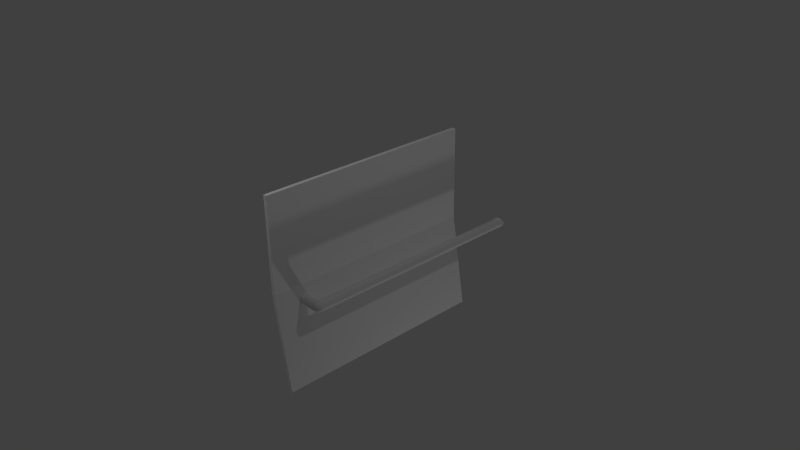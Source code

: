# Source: side_panel_1.blend  (saved by Blender 2.66.1; exported with 4.5.12 LTS)
import bpy
from mathutils import Matrix  # noqa: F401  (used for matrix-valued properties, if any)

bpy.ops.wm.read_factory_settings(use_empty=True)
scene = bpy.context.scene
scene.name = 'Scene'

# ---- collections
col_collection_1 = bpy.data.collections.new('Collection 1'); scene.collection.children.link(col_collection_1)

# ---- materials (node trees are filled in below, after node groups)
mat_material = bpy.data.materials.new('Material')
mat_material.alpha_threshold = 0.0
mat_material.use_transparent_shadow = False
mat_material.roughness = 0.5
mat_material.line_color = (0.0, 0.0, 0.0, 1.0)

# ---- material node trees

# ---- world
world_world = bpy.data.worlds.new('World'); scene.world = world_world
world_world.color = (0.05088, 0.05088, 0.05088)
world_world.use_sun_shadow = False
world_world.sun_shadow_jitter_overblur = 0.0
world_world.cycles.sampling_method = 'MANUAL'
world_world.cycles.sample_map_resolution = 256

# ---- cameras
cam_camera = bpy.data.cameras.new('Camera')
cam_camera.clip_end = 100.0
cam_camera.lens = 35.0
cam_camera.sensor_width = 32.0
cam_camera.sensor_height = 18.0
cam_camera.ortho_scale = 7.314
cam_camera.dof.focus_distance = 0.0
cam_camera.dof.aperture_fstop = 128.0

# ---- lights
light_lamp_002 = bpy.data.lights.new('Lamp.002', 'POINT')
light_lamp_002.transmission_factor = 0.0
light_lamp_002.cutoff_distance = 30.0
light_lamp_002.energy = 100.0
light_lamp_002.shadow_buffer_clip_start = 1.001
light_lamp_002.shadow_soft_size = 0.1
light_lamp_002.shadow_maximum_resolution = 0.006
light_lamp_002.use_absolute_resolution = True
light_lamp_002.cycles.use_multiple_importance_sampling = False
light_lamp_001 = bpy.data.lights.new('Lamp.001', 'POINT')
light_lamp_001.transmission_factor = 0.0
light_lamp_001.cutoff_distance = 30.0
light_lamp_001.energy = 100.0
light_lamp_001.shadow_buffer_clip_start = 1.001
light_lamp_001.shadow_soft_size = 0.1
light_lamp_001.shadow_maximum_resolution = 0.006
light_lamp_001.use_absolute_resolution = True
light_lamp_001.cycles.use_multiple_importance_sampling = False
light_lamp = bpy.data.lights.new('Lamp', 'POINT')
light_lamp.transmission_factor = 0.0
light_lamp.cutoff_distance = 30.0
light_lamp.energy = 100.0
light_lamp.shadow_buffer_clip_start = 1.001
light_lamp.shadow_soft_size = 0.1
light_lamp.shadow_maximum_resolution = 0.006
light_lamp.use_absolute_resolution = True
light_lamp.cycles.use_multiple_importance_sampling = False

# ---- meshes
me_cube = bpy.data.meshes.new('Cube')
me_cube.from_pydata([(-0.04146, 1.532, -1.299), (-0.04146, -1.535, -1.299), (-0.09458, -1.535, -1.299), (-0.09458, 1.532, -1.299), (0.1619, 1.532, 1.3), (0.1619, -1.535, 1.3), (0.1096, -1.535, 1.31), (0.1096, 1.532, 1.31), (-0.04146, -1.535, 0.003241), (-0.04146, 1.532, 0.003241), (-0.09458, 1.532, 0.003241), (-0.09458, -1.535, 0.003241), (0.1343, 1.124, 0.2676), (-0.03865, 1.124, 0.2676), (0.2591, 1.0, 0.2676), (0.2591, -2.148, 0.2676), (0.2886, 1.053, 0.2592), (0.2859, -2.158, 0.2623), (0.3101, 1.059, 0.2436), (0.3086, -2.163, 0.2471), (0.3242, 1.073, 0.2221), (0.3238, -2.173, 0.2244), (0.3291, 1.087, 0.1976), (0.3291, -2.178, 0.1976), (0.3242, 1.073, 0.173), (0.3238, -2.173, 0.1708), (0.3101, 1.059, 0.1516), (0.3086, -2.163, 0.1481), (0.2886, 1.053, 0.136), (0.2859, -2.158, 0.1329), (0.2591, 1.0, 0.1276), (0.2591, -2.148, 0.1276), (0.2227, 1.027, 0.136), (0.2323, -2.138, 0.1329), (0.2068, 1.018, 0.1516), (0.2096, -2.133, 0.1481), (0.1963, 1.012, 0.173), (0.1944, -2.127, 0.1708), (0.1927, 1.01, 0.1976), (0.1891, -2.127, 0.1976), (0.1963, 1.012, 0.2221), (0.1944, -2.127, 0.2244), (0.2068, 1.018, 0.2436), (0.2096, -2.133, 0.2471), (0.2309, 1.024, 0.2592), (0.2323, -2.138, 0.2623), (-0.03865, 1.151, 0.2623), (0.1443, 1.151, 0.2623), (-0.03865, 1.174, 0.2471), (0.192, 1.175, 0.2436), (-0.03865, 1.189, 0.2244), (0.2059, 1.189, 0.2222), (-0.03865, 1.194, 0.1976), (0.22, 1.194, 0.1976), (-0.03865, 1.189, 0.1708), (0.2059, 1.189, 0.173), (-0.03865, 1.174, 0.1481), (0.192, 1.175, 0.1516), (-0.03865, 1.151, 0.1329), (0.1862, 1.154, 0.136), (-0.03865, 1.124, 0.1276), (0.1343, 1.124, 0.1276), (-0.03865, 1.097, 0.1329), (0.159, 1.096, 0.136), (-0.03865, 1.075, 0.1481), (0.1526, 1.071, 0.1516), (-0.03865, 1.059, 0.1708), (0.1468, 1.061, 0.173), (-0.03865, 1.054, 0.1976), (0.1448, 1.057, 0.1976), (-0.03865, 1.059, 0.2244), (0.1468, 1.061, 0.2222), (-0.03865, 1.075, 0.2471), (0.1526, 1.071, 0.2436), (-0.03865, 1.097, 0.2623), (0.1617, 1.087, 0.2592), (0.2325, 1.131, 0.2664), (0.2325, 1.131, 0.1288), (0.2415, 1.131, 0.2664), (0.2452, 1.157, 0.2561), (0.2481, 1.177, 0.2401), (0.25, 1.19, 0.2199), (0.2507, 1.195, 0.1976), (0.25, 1.19, 0.1752), (0.2481, 1.177, 0.1551), (0.2452, 1.157, 0.1391), (0.2415, 1.131, 0.1288), (0.25, 1.129, 0.2664), (0.2615, 1.152, 0.2561), (0.2706, 1.17, 0.2401), (0.2764, 1.182, 0.2199), (0.2784, 1.186, 0.1976), (0.2764, 1.182, 0.1752), (0.2706, 1.17, 0.1551), (0.2615, 1.152, 0.1391), (0.25, 1.129, 0.1288), (0.2573, 1.123, 0.2664), (0.2754, 1.142, 0.2561), (0.2897, 1.157, 0.2401), (0.2989, 1.166, 0.2199), (0.3021, 1.169, 0.1976), (0.2989, 1.166, 0.1752), (0.2897, 1.157, 0.1551), (0.2754, 1.142, 0.1391), (0.2573, 1.123, 0.1288), (0.2627, 1.116, 0.2664), (0.2856, 1.128, 0.2561), (0.3038, 1.138, 0.2401), (0.3154, 1.144, 0.2199), (0.3194, 1.146, 0.1976), (0.3154, 1.144, 0.1752), (0.3038, 1.138, 0.1551), (0.2856, 1.128, 0.1391), (0.2627, 1.116, 0.1288), (0.2656, 1.108, 0.2664), (0.2911, 1.112, 0.2561), (0.3113, 1.116, 0.2401), (0.3243, 1.118, 0.2199), (0.3288, 1.119, 0.1976), (0.3243, 1.118, 0.1752), (0.3113, 1.116, 0.1551), (0.2911, 1.112, 0.1391), (0.2656, 1.108, 0.1288), (0.2657, 1.099, 0.2664), (0.2657, 1.099, 0.1288), (0.2332, 1.075, 0.2664), (0.2246, 1.077, 0.2664), (0.2132, 1.054, 0.2561), (0.2246, 1.077, 0.1288), (0.2373, 1.103, 0.1253), (0.2373, 1.103, 0.2699), (0.2173, 1.082, 0.2664), (0.1993, 1.064, 0.2561), (0.1849, 1.049, 0.2401), (0.1757, 1.04, 0.2199), (0.1726, 1.036, 0.1976), (0.1757, 1.04, 0.1752), (0.1849, 1.049, 0.1551), (0.1993, 1.064, 0.1391), (0.2173, 1.082, 0.1288), (0.212, 1.09, 0.2664), (0.1891, 1.078, 0.1391), (0.212, 1.09, 0.1288), (0.2091, 1.098, 0.1288), (0.2591, -2.148, 0.2561), (0.2815, -2.153, 0.2516), (0.3005, -2.158, 0.239), (0.3131, -2.168, 0.22), (0.3176, -2.173, 0.1976), (0.3131, -2.168, 0.1752), (0.3005, -2.158, 0.1562), (0.2815, -2.153, 0.1435), (0.2591, -2.148, 0.1391), (0.2367, -2.143, 0.1435), (0.2177, -2.138, 0.1562), (0.205, -2.133, 0.1752), (0.2006, -2.127, 0.1976), (0.205, -2.133, 0.22), (0.2177, -2.138, 0.239), (0.2367, -2.143, 0.2516), (0.2591, 0.7704, 0.2561), (0.2815, 0.7704, 0.2516), (0.3005, 0.7704, 0.239), (0.3131, 0.7704, 0.22), (0.3176, 0.7704, 0.1976), (0.3131, 0.7704, 0.1752), (0.3005, 0.7704, 0.1562), (0.2815, 0.7704, 0.1435), (0.2591, 0.7704, 0.1391), (0.2367, 0.7704, 0.1435), (0.2177, 0.7704, 0.1562), (0.205, 0.7704, 0.1752), (0.2006, 0.7704, 0.1976), (0.205, 0.7704, 0.22), (0.2177, 0.7704, 0.239), (0.2367, 0.7704, 0.2516)], [], [(0, 1, 2, 3), (4, 7, 6, 5), (11, 8, 5, 6), (1, 8, 11, 2), (4, 9, 10, 7), (9, 0, 3, 10), (2, 11, 10, 3), (11, 6, 7, 10), (8, 9, 4, 5), (0, 9, 8, 1), (70, 71, 73, 72), (14, 15, 17, 16), (16, 17, 19, 18), (66, 67, 69, 68), (18, 19, 21, 20), (64, 65, 67, 66), (20, 21, 23, 22), (62, 63, 65, 64), (22, 23, 25, 24), (60, 61, 63, 62), (24, 25, 27, 26), (58, 59, 61, 60), (26, 27, 29, 28), (56, 57, 59, 58), (28, 29, 31, 30), (54, 55, 57, 56), (30, 31, 33, 32), (52, 53, 55, 54), (32, 33, 35, 34), (50, 51, 53, 52), (34, 35, 37, 36), (48, 49, 51, 50), (36, 37, 39, 38), (72, 73, 75, 74), (46, 47, 49, 48), (38, 39, 41, 40), (74, 75, 12, 13), (13, 12, 47, 46), (40, 41, 43, 42), (25, 23, 148, 149), (44, 45, 15, 14), (42, 43, 45, 44), (68, 69, 71, 70), (117, 116, 18, 20), (57, 55, 83, 84), (59, 57, 84, 85), (38, 40, 134, 135), (51, 49, 80, 81), (138, 137, 65, 141), (44, 125, 126, 127), (82, 81, 90, 91), (83, 82, 91, 92), (84, 83, 92, 93), (85, 84, 93, 94), (79, 78, 87, 88), (86, 85, 94, 95), (80, 79, 88, 89), (81, 80, 89, 90), (94, 93, 102, 103), (88, 87, 96, 97), (95, 94, 103, 104), (89, 88, 97, 98), (90, 89, 98, 99), (91, 90, 99, 100), (92, 91, 100, 101), (93, 92, 101, 102), (101, 100, 109, 110), (102, 101, 110, 111), (103, 102, 111, 112), (97, 96, 105, 106), (104, 103, 112, 113), (98, 97, 106, 107), (99, 98, 107, 108), (100, 99, 108, 109), (113, 112, 121, 122), (107, 106, 115, 116), (108, 107, 116, 117), (109, 108, 117, 118), (110, 109, 118, 119), (111, 110, 119, 120), (112, 111, 120, 121), (106, 105, 114, 115), (121, 120, 26, 28), (116, 115, 16, 18), (53, 51, 81, 82), (132, 131, 140, 75), (120, 119, 24, 26), (49, 47, 79, 80), (55, 53, 82, 83), (42, 127, 132, 133), (118, 117, 20, 22), (136, 135, 69, 67), (133, 132, 75, 73), (32, 34, 137, 138), (127, 126, 131, 132), (115, 114, 123, 16), (34, 36, 136, 137), (135, 134, 71, 69), (137, 136, 67, 65), (139, 138, 141, 142), (127, 42, 44), (134, 133, 73, 71), (40, 42, 133, 134), (36, 38, 135, 136), (77, 59, 85, 86), (47, 76, 78, 79), (76, 130, 78), (129, 77, 86), (78, 130, 87), (129, 86, 95), (129, 95, 104), (87, 130, 96), (96, 130, 105), (129, 104, 113), (129, 113, 122), (105, 130, 114), (114, 130, 123), (129, 122, 124), (125, 130, 126), (129, 128, 139), (126, 130, 131), (131, 130, 140), (129, 139, 142), (129, 142, 143), (128, 32, 138, 139), (122, 121, 28, 124), (119, 118, 22, 24), (142, 141, 63, 143), (141, 65, 63), (130, 12, 75), (130, 47, 12), (130, 76, 47), (140, 130, 75), (130, 14, 16), (130, 44, 14), (130, 125, 44), (123, 130, 16), (129, 61, 59), (129, 59, 77), (129, 63, 61), (143, 63, 129), (129, 30, 32), (32, 128, 129), (129, 28, 30), (124, 28, 129), (151, 150, 166, 167), (35, 33, 153, 154), (45, 43, 158, 159), (23, 21, 147, 148), (33, 31, 152, 153), (43, 41, 157, 158), (21, 19, 146, 147), (31, 29, 151, 152), (17, 15, 144, 145), (41, 39, 156, 157), (19, 17, 145, 146), (15, 45, 159, 144), (29, 27, 150, 151), (39, 37, 155, 156), (27, 25, 149, 150), (37, 35, 154, 155), (161, 160, 175, 174, 173, 172, 171, 170, 169, 168, 167, 166, 165, 164, 163, 162), (145, 144, 160, 161), (158, 157, 173, 174), (152, 151, 167, 168), (146, 145, 161, 162), (159, 158, 174, 175), (153, 152, 168, 169), (147, 146, 162, 163), (144, 159, 175, 160), (154, 153, 169, 170), (148, 147, 163, 164), (155, 154, 170, 171), (149, 148, 164, 165), (156, 155, 171, 172), (150, 149, 165, 166), (157, 156, 172, 173)])
_uv = me_cube.uv_layers.new(name='UVMap')
_uv.uv.foreach_set('vector', [0.5049, 0.7949, 0.02441, 0.7949, 0.02441, 0.7314, 0.5049, 0.7314, 0.5049, 0.668, 0.5049, 0.7314, 0.02344, 0.7314, 0.02344, 0.668, 0.0, 0.4619, 0.02344, 0.4619, 0.02344, 0.668, 0.0, 0.668, 0.02441, 0.7949, 0.02441, 0.999, 0.0, 0.999, 0.0, 0.7949, 0.5654, 0.0009766, 0.5654, 0.2305, 0.5361, 0.2305, 0.5361, 0.0009766, 0.5654, 0.2305, 0.5654, 0.459, 0.5352, 0.459, 0.5361, 0.2305, 0.0, 0.459, 0.0, 0.2305, 0.5361, 0.2305, 0.5352, 0.459, 0.0, 0.2305, 0.0009766, 0.0009766, 0.5361, 0.0009766, 0.5361, 0.2305, 0.02344, 0.4619, 0.5049, 0.4619, 0.5049, 0.668, 0.02344, 0.668, 0.5049, 0.7949, 0.5049, 0.999, 0.02441, 0.999, 0.02441, 0.7949, 0.7998, 0.9883, 0.8018, 0.8838, 0.8174, 0.8848, 0.8145, 0.9883, 0.8506, 0.8096, 0.8506, 0.1929, 0.8662, 0.1929, 0.8662, 0.8271, 0.8662, 0.8271, 0.8662, 0.1929, 0.8809, 0.1929, 0.8809, 0.8242, 0.7715, 0.9883, 0.7686, 0.8838, 0.7852, 0.8828, 0.7861, 0.9883, 0.8809, 0.8242, 0.8809, 0.1929, 0.8975, 0.1929, 0.8975, 0.8262, 0.7568, 0.9883, 0.7529, 0.8848, 0.7686, 0.8838, 0.7715, 0.9883, 0.8975, 0.8262, 0.8975, 0.1929, 0.9131, 0.1929, 0.9131, 0.8301, 0.7432, 0.9883, 0.7354, 0.8887, 0.7529, 0.8848, 0.7568, 0.9883, 0.6592, 0.8291, 0.6592, 0.1929, 0.6748, 0.1929, 0.6748, 0.8252, 0.7285, 0.9883, 0.7256, 0.9102, 0.7354, 0.8887, 0.7432, 0.9883, 0.6748, 0.8252, 0.6748, 0.1929, 0.6895, 0.1929, 0.6895, 0.8232, 0.7148, 0.9883, 0.7021, 0.8955, 0.7256, 0.9102, 0.7285, 0.9883, 0.6895, 0.8232, 0.6895, 0.1929, 0.7061, 0.1929, 0.7061, 0.8262, 0.6982, 0.9883, 0.6904, 0.8994, 0.7021, 0.8955, 0.7148, 0.9883, 0.7061, 0.8262, 0.7061, 0.1929, 0.7236, 0.1929, 0.7236, 0.8096, 0.6816, 0.9883, 0.6777, 0.8994, 0.6904, 0.8994, 0.6982, 0.9883, 0.7236, 0.8096, 0.7236, 0.1929, 0.7383, 0.1929, 0.7383, 0.833, 0.6641, 0.9883, 0.665, 0.8984, 0.6777, 0.8994, 0.6816, 0.9883, 0.7383, 0.833, 0.7383, 0.1929, 0.7539, 0.1929, 0.7539, 0.8311, 0.8877, 0.9883, 0.8945, 0.9004, 0.9072, 0.8994, 0.9053, 0.9883, 0.7539, 0.8311, 0.7539, 0.1929, 0.7715, 0.1929, 0.7715, 0.8311, 0.8711, 0.9883, 0.8809, 0.9004, 0.8945, 0.9004, 0.8877, 0.9883, 0.7715, 0.8311, 0.7715, 0.1929, 0.7881, 0.1929, 0.7881, 0.8311, 0.8145, 0.9883, 0.8174, 0.8848, 0.832, 0.8867, 0.8291, 0.9883, 0.8564, 0.9883, 0.8594, 0.9121, 0.8809, 0.9004, 0.8711, 0.9883, 0.7881, 0.8311, 0.7881, 0.1929, 0.8057, 0.1929, 0.8057, 0.8311, 0.8291, 0.9883, 0.832, 0.8867, 0.8457, 0.9111, 0.8428, 0.9883, 0.8428, 0.9883, 0.8457, 0.9111, 0.8594, 0.9121, 0.8564, 0.9883, 0.8057, 0.8311, 0.8057, 0.1929, 0.8213, 0.1929, 0.8213, 0.832, 0.6748, 0.1929, 0.6592, 0.1929, 0.6592, 0.186, 0.6748, 0.186, 0.8359, 0.8311, 0.8359, 0.1929, 0.8506, 0.1929, 0.8506, 0.8096, 0.8213, 0.832, 0.8213, 0.1929, 0.8359, 0.1929, 0.8359, 0.8311, 0.7861, 0.9883, 0.7852, 0.8828, 0.8018, 0.8838, 0.7998, 0.9883, 0.9072, 0.8447, 0.8975, 0.8467, 0.8809, 0.8242, 0.8975, 0.8262, 0.6904, 0.8994, 0.6777, 0.8994, 0.668, 0.8838, 0.6768, 0.8799, 0.7021, 0.8955, 0.6904, 0.8994, 0.6768, 0.8799, 0.6855, 0.875, 0.7881, 0.8311, 0.8057, 0.8311, 0.8018, 0.8574, 0.7852, 0.8574, 0.8945, 0.9004, 0.8809, 0.9004, 0.8945, 0.8818, 0.9033, 0.8848, 0.7354, 0.8584, 0.752, 0.8584, 0.7529, 0.8848, 0.7334, 0.8691, 0.8359, 0.8311, 0.8545, 0.8525, 0.8525, 0.8574, 0.8379, 0.8506, 0.9111, 0.8887, 0.9033, 0.8848, 0.9062, 0.875, 0.915, 0.8779, 0.668, 0.8838, 0.6602, 0.8867, 0.6562, 0.876, 0.665, 0.874, 0.6768, 0.8799, 0.668, 0.8838, 0.665, 0.874, 0.6738, 0.8721, 0.6855, 0.875, 0.6768, 0.8799, 0.6738, 0.8721, 0.6826, 0.8691, 0.8857, 0.876, 0.876, 0.8701, 0.8779, 0.8672, 0.8887, 0.8701, 0.6953, 0.8691, 0.6855, 0.875, 0.6826, 0.8691, 0.6934, 0.8662, 0.8945, 0.8818, 0.8857, 0.876, 0.8887, 0.8701, 0.8984, 0.873, 0.9033, 0.8848, 0.8945, 0.8818, 0.8984, 0.873, 0.9062, 0.875, 0.6826, 0.8691, 0.6738, 0.8721, 0.6719, 0.8633, 0.6816, 0.8633, 0.8887, 0.8701, 0.8779, 0.8672, 0.8789, 0.8633, 0.8896, 0.8643, 0.6934, 0.8662, 0.6826, 0.8691, 0.6816, 0.8633, 0.6924, 0.8623, 0.8984, 0.873, 0.8887, 0.8701, 0.8896, 0.8643, 0.8994, 0.8643, 0.9062, 0.875, 0.8984, 0.873, 0.8994, 0.8643, 0.9082, 0.8652, 0.915, 0.8779, 0.9062, 0.875, 0.9082, 0.8652, 0.917, 0.8662, 0.665, 0.874, 0.6562, 0.876, 0.6543, 0.8652, 0.6631, 0.8643, 0.6738, 0.8721, 0.665, 0.874, 0.6631, 0.8643, 0.6719, 0.8633, 0.6631, 0.8643, 0.6543, 0.8652, 0.6543, 0.8535, 0.6631, 0.8545, 0.6719, 0.8633, 0.6631, 0.8643, 0.6631, 0.8545, 0.6719, 0.8545, 0.6816, 0.8633, 0.6719, 0.8633, 0.6719, 0.8545, 0.6816, 0.8564, 0.8896, 0.8643, 0.8789, 0.8633, 0.8779, 0.8594, 0.8896, 0.8574, 0.6924, 0.8623, 0.6816, 0.8633, 0.6816, 0.8564, 0.6934, 0.8584, 0.8994, 0.8643, 0.8896, 0.8643, 0.8896, 0.8574, 0.8994, 0.8564, 0.9082, 0.8652, 0.8994, 0.8643, 0.8994, 0.8564, 0.9082, 0.8555, 0.917, 0.8662, 0.9082, 0.8652, 0.9082, 0.8555, 0.918, 0.8555, 0.6934, 0.8584, 0.6816, 0.8564, 0.6836, 0.8496, 0.6943, 0.8545, 0.8994, 0.8564, 0.8896, 0.8574, 0.8877, 0.8506, 0.8975, 0.8467, 0.9082, 0.8555, 0.8994, 0.8564, 0.8975, 0.8467, 0.9072, 0.8447, 0.918, 0.8555, 0.9082, 0.8555, 0.9072, 0.8447, 0.916, 0.8438, 0.6631, 0.8545, 0.6543, 0.8535, 0.6553, 0.8418, 0.6641, 0.8438, 0.6719, 0.8545, 0.6631, 0.8545, 0.6641, 0.8438, 0.6738, 0.8457, 0.6816, 0.8564, 0.6719, 0.8545, 0.6738, 0.8457, 0.6836, 0.8496, 0.8896, 0.8574, 0.8779, 0.8594, 0.877, 0.8555, 0.8877, 0.8506, 0.6836, 0.8496, 0.6738, 0.8457, 0.6895, 0.8232, 0.7061, 0.8262, 0.8975, 0.8467, 0.8877, 0.8506, 0.8662, 0.8271, 0.8809, 0.8242, 0.9072, 0.8994, 0.8945, 0.9004, 0.9033, 0.8848, 0.9111, 0.8887, 0.8359, 0.8604, 0.8516, 0.8613, 0.8516, 0.8672, 0.832, 0.8867, 0.6738, 0.8457, 0.6641, 0.8438, 0.6748, 0.8252, 0.6895, 0.8232, 0.8809, 0.9004, 0.8594, 0.9121, 0.8857, 0.876, 0.8945, 0.8818, 0.6777, 0.8994, 0.665, 0.8984, 0.6602, 0.8867, 0.668, 0.8838, 0.8213, 0.832, 0.8379, 0.8506, 0.8359, 0.8604, 0.8193, 0.8584, 0.916, 0.8438, 0.9072, 0.8447, 0.8975, 0.8262, 0.9131, 0.8301, 0.7686, 0.8574, 0.7852, 0.8574, 0.7852, 0.8828, 0.7686, 0.8838, 0.8193, 0.8584, 0.8359, 0.8604, 0.832, 0.8867, 0.8174, 0.8848, 0.7383, 0.833, 0.7539, 0.8311, 0.752, 0.8584, 0.7354, 0.8584, 0.8379, 0.8506, 0.8525, 0.8574, 0.8516, 0.8613, 0.8359, 0.8604, 0.8877, 0.8506, 0.877, 0.8555, 0.875, 0.8525, 0.8662, 0.8271, 0.7539, 0.8311, 0.7715, 0.8311, 0.7686, 0.8574, 0.752, 0.8584, 0.7852, 0.8574, 0.8018, 0.8574, 0.8018, 0.8838, 0.7852, 0.8828, 0.752, 0.8584, 0.7686, 0.8574, 0.7686, 0.8838, 0.7529, 0.8848, 0.7197, 0.8604, 0.7354, 0.8584, 0.7334, 0.8691, 0.7188, 0.8652, 0.8379, 0.8506, 0.8213, 0.832, 0.8359, 0.8311, 0.8018, 0.8574, 0.8193, 0.8584, 0.8174, 0.8848, 0.8018, 0.8838, 0.8057, 0.8311, 0.8213, 0.832, 0.8193, 0.8584, 0.8018, 0.8574, 0.7715, 0.8311, 0.7881, 0.8311, 0.7852, 0.8574, 0.7686, 0.8574, 0.6973, 0.8721, 0.7021, 0.8955, 0.6855, 0.875, 0.6953, 0.8691, 0.8594, 0.9121, 0.874, 0.873, 0.876, 0.8701, 0.8857, 0.876, 0.874, 0.873, 0.8652, 0.8623, 0.876, 0.8701, 0.7061, 0.8613, 0.6973, 0.8721, 0.6953, 0.8691, 0.876, 0.8701, 0.8652, 0.8623, 0.8779, 0.8672, 0.7061, 0.8613, 0.6953, 0.8691, 0.6934, 0.8662, 0.7061, 0.8613, 0.6934, 0.8662, 0.6924, 0.8623, 0.8779, 0.8672, 0.8652, 0.8623, 0.8789, 0.8633, 0.8789, 0.8633, 0.8652, 0.8623, 0.8779, 0.8594, 0.7061, 0.8613, 0.6924, 0.8623, 0.6934, 0.8584, 0.7061, 0.8613, 0.6934, 0.8584, 0.6943, 0.8545, 0.8779, 0.8594, 0.8652, 0.8623, 0.877, 0.8555, 0.877, 0.8555, 0.8652, 0.8623, 0.875, 0.8525, 0.7061, 0.8613, 0.6943, 0.8545, 0.6963, 0.8516, 0.8545, 0.8525, 0.8652, 0.8623, 0.8525, 0.8574, 0.7061, 0.8613, 0.7178, 0.8555, 0.7197, 0.8604, 0.8525, 0.8574, 0.8652, 0.8623, 0.8516, 0.8613, 0.8516, 0.8613, 0.8652, 0.8623, 0.8516, 0.8672, 0.7061, 0.8613, 0.7197, 0.8604, 0.7188, 0.8652, 0.7061, 0.8613, 0.7188, 0.8652, 0.7178, 0.8691, 0.7178, 0.8555, 0.7383, 0.833, 0.7354, 0.8584, 0.7197, 0.8604, 0.6943, 0.8545, 0.6836, 0.8496, 0.7061, 0.8262, 0.6963, 0.8516, 0.6641, 0.8438, 0.6553, 0.8418, 0.6592, 0.8291, 0.6748, 0.8252, 0.7188, 0.8652, 0.7334, 0.8691, 0.7354, 0.8887, 0.7178, 0.8691, 0.7334, 0.8691, 0.7529, 0.8848, 0.7354, 0.8887, 0.8652, 0.8623, 0.8457, 0.9111, 0.832, 0.8867, 0.8652, 0.8623, 0.8594, 0.9121, 0.8457, 0.9111, 0.8652, 0.8623, 0.874, 0.873, 0.8594, 0.9121, 0.8516, 0.8672, 0.8652, 0.8623, 0.832, 0.8867, 0.8652, 0.8623, 0.8506, 0.8096, 0.8662, 0.8271, 0.8652, 0.8623, 0.8359, 0.8311, 0.8506, 0.8096, 0.8652, 0.8623, 0.8545, 0.8525, 0.8359, 0.8311, 0.875, 0.8525, 0.8652, 0.8623, 0.8662, 0.8271, 0.7061, 0.8613, 0.7256, 0.9102, 0.7021, 0.8955, 0.7061, 0.8613, 0.7021, 0.8955, 0.6973, 0.8721, 0.7061, 0.8613, 0.7354, 0.8887, 0.7256, 0.9102, 0.7178, 0.8691, 0.7354, 0.8887, 0.7061, 0.8613, 0.7061, 0.8613, 0.7236, 0.8096, 0.7383, 0.833, 0.7383, 0.833, 0.7178, 0.8555, 0.7061, 0.8613, 0.7061, 0.8613, 0.7061, 0.8262, 0.7236, 0.8096, 0.6963, 0.8516, 0.7061, 0.8262, 0.7061, 0.8613, 0.7061, 0.186, 0.6895, 0.186, 0.6895, 0.05908, 0.7061, 0.05908, 0.7539, 0.1929, 0.7383, 0.1929, 0.7383, 0.186, 0.7539, 0.186, 0.8359, 0.1929, 0.8213, 0.1929, 0.8213, 0.186, 0.8359, 0.186, 0.9131, 0.1929, 0.8975, 0.1929, 0.8975, 0.186, 0.9131, 0.186, 0.7383, 0.1929, 0.7236, 0.1929, 0.7236, 0.186, 0.7383, 0.186, 0.8213, 0.1929, 0.8057, 0.1929, 0.8057, 0.186, 0.8213, 0.186, 0.8975, 0.1929, 0.8809, 0.1929, 0.8809, 0.186, 0.8975, 0.186, 0.7236, 0.1929, 0.7061, 0.1929, 0.7061, 0.186, 0.7236, 0.186, 0.8662, 0.1929, 0.8506, 0.1929, 0.8506, 0.186, 0.8662, 0.186, 0.8057, 0.1929, 0.7881, 0.1929, 0.7881, 0.186, 0.8057, 0.186, 0.8809, 0.1929, 0.8662, 0.1929, 0.8662, 0.186, 0.8809, 0.186, 0.8506, 0.1929, 0.8359, 0.1929, 0.8359, 0.186, 0.8506, 0.186, 0.7061, 0.1929, 0.6895, 0.1929, 0.6895, 0.186, 0.7061, 0.186, 0.7881, 0.1929, 0.7715, 0.1929, 0.7715, 0.186, 0.7881, 0.186, 0.6895, 0.1929, 0.6748, 0.1929, 0.6748, 0.186, 0.6895, 0.186, 0.7715, 0.1929, 0.7539, 0.1929, 0.7539, 0.186, 0.7715, 0.186, 0.6924, 0.02148, 0.6865, 0.01855, 0.6797, 0.01855, 0.6748, 0.02148, 0.6699, 0.02539, 0.668, 0.03125, 0.668, 0.03809, 0.6699, 0.04297, 0.6748, 0.04785, 0.6797, 0.0498, 0.6865, 0.0498, 0.6924, 0.04785, 0.6963, 0.04297, 0.6992, 0.03809, 0.6992, 0.03125, 0.6963, 0.02539, 0.8662, 0.186, 0.8506, 0.186, 0.8506, 0.05908, 0.8662, 0.05908, 0.8213, 0.186, 0.8057, 0.186, 0.8057, 0.05908, 0.8213, 0.05908, 0.7236, 0.186, 0.7061, 0.186, 0.7061, 0.05908, 0.7236, 0.05908, 0.8809, 0.186, 0.8662, 0.186, 0.8662, 0.05908, 0.8809, 0.05908, 0.8359, 0.186, 0.8213, 0.186, 0.8213, 0.05908, 0.8359, 0.05908, 0.7383, 0.186, 0.7236, 0.186, 0.7236, 0.05908, 0.7383, 0.05908, 0.8975, 0.186, 0.8809, 0.186, 0.8809, 0.05908, 0.8975, 0.05908, 0.8506, 0.186, 0.8359, 0.186, 0.8359, 0.05908, 0.8506, 0.05908, 0.7539, 0.186, 0.7383, 0.186, 0.7383, 0.05908, 0.7539, 0.05908, 0.9131, 0.186, 0.8975, 0.186, 0.8975, 0.05908, 0.9131, 0.05908, 0.7715, 0.186, 0.7539, 0.186, 0.7539, 0.05908, 0.7715, 0.05908, 0.6748, 0.186, 0.6592, 0.186, 0.6592, 0.05908, 0.6748, 0.05908, 0.7881, 0.186, 0.7715, 0.186, 0.7715, 0.05908, 0.7881, 0.05908, 0.6895, 0.186, 0.6748, 0.186, 0.6748, 0.05908, 0.6895, 0.05908, 0.8057, 0.186, 0.7881, 0.186, 0.7881, 0.05908, 0.8057, 0.05908])
me_cube.materials.append(mat_material)
me_cube.use_remesh_preserve_volume = False
me_cube.use_remesh_preserve_attributes = False
me_cube.use_mirror_vertex_groups = False
me_cube.update()

# ---- curves / text
cu_beziercurve = bpy.data.curves.new('BezierCurve', 'CURVE')
cu_beziercurve.dimensions = '3D'
cu_beziercurve.use_path = True
cu_beziercurve.use_path_clamp = True
cu_beziercurve.bevel_resolution = 0
cu_beziercurve.fill_mode = 'HALF'

# ---- objects
ob_lamp_002 = bpy.data.objects.new('Lamp.002', light_lamp_002)
ob_lamp_001 = bpy.data.objects.new('Lamp.001', light_lamp_001)
ob_beziercurve = bpy.data.objects.new('BezierCurve', cu_beziercurve)
ob_cube = bpy.data.objects.new('Cube', me_cube)
ob_lamp = bpy.data.objects.new('Lamp', light_lamp)
ob_camera = bpy.data.objects.new('Camera', cam_camera)

# ---- transforms, parenting, visibility, modifiers, constraints
ob_lamp_002.location = (1.837, 1.005, -4.687)
ob_lamp_002.rotation_euler = (0.6503, 0.05522, 1.866)
ob_lamp_002.lock_rotations_4d = False
ob_lamp_002.empty_display_type = 'ARROWS'
ob_lamp_002.color = (0.0, 0.0, 0.0, 0.0)
ob_lamp_002.lineart.crease_threshold = 0.0
ob_lamp_001.location = (-2.568, -2.33, 2.839)
ob_lamp_001.rotation_euler = (0.6503, 0.05522, 1.866)
ob_lamp_001.lock_rotations_4d = False
ob_lamp_001.empty_display_type = 'ARROWS'
ob_lamp_001.color = (0.0, 0.0, 0.0, 0.0)
ob_lamp_001.lineart.crease_threshold = 0.0
ob_beziercurve.location = (0.0, 1.773, 0.0)
ob_beziercurve.lineart.crease_threshold = 0.0
ob_cube.location = (0.0, 0.0, 0.0)
ob_cube.rotation_euler = (3.142, 0.0, 0.0)
ob_cube.lock_rotations_4d = False
ob_cube.empty_display_type = 'ARROWS'
ob_cube.lineart.crease_threshold = 0.0
ob_lamp.location = (4.076, 1.005, 5.904)
ob_lamp.rotation_euler = (0.6503, 0.05522, 1.866)
ob_lamp.lock_rotations_4d = False
ob_lamp.empty_display_type = 'ARROWS'
ob_lamp.color = (0.0, 0.0, 0.0, 0.0)
ob_lamp.lineart.crease_threshold = 0.0
ob_camera.location = (7.481, -6.508, 5.344)
ob_camera.rotation_euler = (1.109, 0.01082, 0.8149)
ob_camera.lock_rotations_4d = False
ob_camera.empty_display_type = 'ARROWS'
ob_camera.color = (0.0, 0.0, 0.0, 0.0)
ob_camera.display_type = 'WIRE'
ob_camera.lineart.crease_threshold = 0.0

# ---- collection membership
col_collection_1.objects.link(ob_lamp_002)
col_collection_1.objects.link(ob_lamp_001)
col_collection_1.objects.link(ob_beziercurve)
col_collection_1.objects.link(ob_cube)
col_collection_1.objects.link(ob_lamp)
col_collection_1.objects.link(ob_camera)

# ---- scene / render settings (as saved in the file)
scene.camera = ob_camera
scene.frame_start = 1; scene.frame_end = 250; scene.frame_set(1)
scene.render.engine = 'BLENDER_EEVEE_NEXT'
scene.render.image_settings.color_mode = 'RGB'
scene.render.image_settings.compression = 90
scene.render.resolution_percentage = 50
scene.render.dither_intensity = 0.0
scene.render.bake_margin = 2
scene.cycles.use_denoising = False
scene.cycles.samples = 10
scene.cycles.sampling_pattern = 'TABULATED_SOBOL'
scene.cycles.light_sampling_threshold = 0.0
scene.cycles.use_adaptive_sampling = False
scene.cycles.use_light_tree = False
scene.cycles.blur_glossy = 0.0
scene.cycles.volume_bounces = 1
scene.cycles.pixel_filter_type = 'GAUSSIAN'
scene.cycles.sample_clamp_indirect = 0.0
scene.view_settings.view_transform = 'Standard'
bpy.context.view_layer.update()
